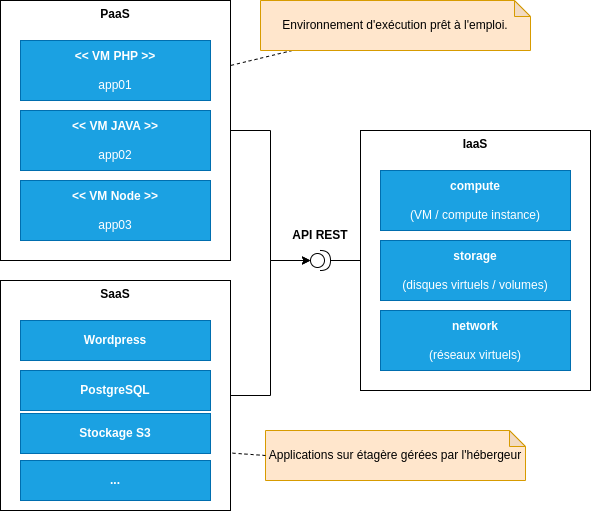

The diagram above was exported from draw.io. Its source (the exported page's mxGraphModel, read from the mxfile embedded in the PNG):
<mxGraphModel dx="1364" dy="843" grid="1" gridSize="10" guides="1" tooltips="1" connect="1" arrows="1" fold="1" page="1" pageScale="1" pageWidth="1169" pageHeight="827" math="0" shadow="0">
  <root>
    <mxCell id="0" />
    <mxCell id="1" parent="0" />
    <mxCell id="it1Y_b6W8opj29Ztl1Fg-4" value="&lt;b&gt;IaaS&lt;/b&gt;" style="rounded=0;whiteSpace=wrap;html=1;verticalAlign=top;" parent="1" vertex="1">
      <mxGeometry x="500" y="350" width="230" height="260" as="geometry" />
    </mxCell>
    <mxCell id="it1Y_b6W8opj29Ztl1Fg-1" value="&lt;div&gt;&lt;b&gt;compute&lt;/b&gt;&lt;br&gt;&lt;/div&gt;&lt;div&gt;&lt;b&gt;&lt;br&gt;&lt;/b&gt;&lt;/div&gt;(VM / compute instance)" style="rounded=0;whiteSpace=wrap;html=1;fillColor=#1ba1e2;strokeColor=#006EAF;fontColor=#ffffff;" parent="1" vertex="1">
      <mxGeometry x="520" y="390" width="190" height="60" as="geometry" />
    </mxCell>
    <mxCell id="it1Y_b6W8opj29Ztl1Fg-2" value="&lt;div&gt;&lt;b&gt;storage&lt;/b&gt;&lt;/div&gt;&lt;div&gt;&lt;br&gt;&lt;/div&gt;(disques virtuels / volumes)" style="rounded=0;whiteSpace=wrap;html=1;fillColor=#1ba1e2;strokeColor=#006EAF;fontColor=#ffffff;" parent="1" vertex="1">
      <mxGeometry x="520" y="460" width="190" height="60" as="geometry" />
    </mxCell>
    <mxCell id="it1Y_b6W8opj29Ztl1Fg-3" value="&lt;div&gt;&lt;b&gt;network&lt;/b&gt;&lt;/div&gt;&lt;div&gt;&lt;br&gt;&lt;/div&gt;(réseaux virtuels)" style="rounded=0;whiteSpace=wrap;html=1;fillColor=#1ba1e2;strokeColor=#006EAF;fontColor=#ffffff;" parent="1" vertex="1">
      <mxGeometry x="520" y="530" width="190" height="60" as="geometry" />
    </mxCell>
    <mxCell id="i3DTmaYYOsm4Dt_T1E70-5" style="edgeStyle=orthogonalEdgeStyle;rounded=0;orthogonalLoop=1;jettySize=auto;html=1;entryX=0;entryY=0.5;entryDx=0;entryDy=0;endArrow=none;endFill=0;" edge="1" parent="1" source="i3DTmaYYOsm4Dt_T1E70-1" target="it1Y_b6W8opj29Ztl1Fg-4">
      <mxGeometry relative="1" as="geometry" />
    </mxCell>
    <mxCell id="i3DTmaYYOsm4Dt_T1E70-1" value="" style="shape=providedRequiredInterface;html=1;verticalLabelPosition=bottom;sketch=0;" vertex="1" parent="1">
      <mxGeometry x="450" y="470" width="20" height="20" as="geometry" />
    </mxCell>
    <mxCell id="i3DTmaYYOsm4Dt_T1E70-2" value="&lt;b&gt;API REST&lt;/b&gt;" style="text;html=1;strokeColor=none;fillColor=none;align=center;verticalAlign=middle;whiteSpace=wrap;rounded=0;dashed=1;" vertex="1" parent="1">
      <mxGeometry x="430" y="440" width="60" height="30" as="geometry" />
    </mxCell>
    <mxCell id="i3DTmaYYOsm4Dt_T1E70-7" value="&lt;b&gt;PaaS&lt;/b&gt;" style="rounded=0;whiteSpace=wrap;html=1;verticalAlign=top;" vertex="1" parent="1">
      <mxGeometry x="140" y="220" width="230" height="260" as="geometry" />
    </mxCell>
    <mxCell id="i3DTmaYYOsm4Dt_T1E70-8" value="&lt;div&gt;&lt;b&gt;&amp;lt;&amp;lt; VM PHP &amp;gt;&amp;gt;&lt;/b&gt;&lt;br&gt;&lt;/div&gt;&lt;div&gt;&lt;b&gt;&lt;br&gt;&lt;/b&gt;&lt;/div&gt;app01" style="rounded=0;whiteSpace=wrap;html=1;fillColor=#1ba1e2;strokeColor=#006EAF;fontColor=#ffffff;" vertex="1" parent="1">
      <mxGeometry x="160" y="260" width="190" height="60" as="geometry" />
    </mxCell>
    <mxCell id="i3DTmaYYOsm4Dt_T1E70-9" value="&lt;div&gt;&lt;b&gt;&amp;lt;&amp;lt; VM JAVA &amp;gt;&amp;gt;&lt;/b&gt;&lt;br&gt;&lt;/div&gt;&lt;div&gt;&lt;b&gt;&lt;br&gt;&lt;/b&gt;&lt;/div&gt;app02&lt;div&gt;&lt;/div&gt;" style="rounded=0;whiteSpace=wrap;html=1;fillColor=#1ba1e2;strokeColor=#006EAF;fontColor=#ffffff;" vertex="1" parent="1">
      <mxGeometry x="160" y="330" width="190" height="60" as="geometry" />
    </mxCell>
    <mxCell id="i3DTmaYYOsm4Dt_T1E70-10" value="&lt;div&gt;&lt;b&gt;&amp;lt;&amp;lt; VM Node &amp;gt;&amp;gt;&lt;/b&gt;&lt;br&gt;&lt;/div&gt;&lt;div&gt;&lt;b&gt;&lt;br&gt;&lt;/b&gt;&lt;/div&gt;app03&lt;div&gt;&lt;/div&gt;" style="rounded=0;whiteSpace=wrap;html=1;fillColor=#1ba1e2;strokeColor=#006EAF;fontColor=#ffffff;" vertex="1" parent="1">
      <mxGeometry x="160" y="400" width="190" height="60" as="geometry" />
    </mxCell>
    <mxCell id="i3DTmaYYOsm4Dt_T1E70-13" style="edgeStyle=orthogonalEdgeStyle;rounded=0;orthogonalLoop=1;jettySize=auto;html=1;entryX=0;entryY=0.5;entryDx=0;entryDy=0;entryPerimeter=0;" edge="1" parent="1" source="i3DTmaYYOsm4Dt_T1E70-7" target="i3DTmaYYOsm4Dt_T1E70-1">
      <mxGeometry relative="1" as="geometry" />
    </mxCell>
    <mxCell id="i3DTmaYYOsm4Dt_T1E70-15" style="rounded=0;orthogonalLoop=1;jettySize=auto;html=1;entryX=1;entryY=0.25;entryDx=0;entryDy=0;dashed=1;endArrow=none;endFill=0;" edge="1" parent="1" source="i3DTmaYYOsm4Dt_T1E70-14" target="i3DTmaYYOsm4Dt_T1E70-7">
      <mxGeometry relative="1" as="geometry" />
    </mxCell>
    <mxCell id="i3DTmaYYOsm4Dt_T1E70-14" value="&lt;div&gt;Environnement d'exécution prêt à l'emploi.&lt;/div&gt;" style="shape=note;whiteSpace=wrap;html=1;backgroundOutline=1;darkOpacity=0.05;size=16;fillColor=#ffe6cc;strokeColor=#d79b00;" vertex="1" parent="1">
      <mxGeometry x="400" y="220" width="270" height="50" as="geometry" />
    </mxCell>
    <mxCell id="i3DTmaYYOsm4Dt_T1E70-16" value="&lt;b&gt;SaaS&lt;/b&gt;" style="rounded=0;whiteSpace=wrap;html=1;verticalAlign=top;" vertex="1" parent="1">
      <mxGeometry x="140" y="500" width="230" height="230" as="geometry" />
    </mxCell>
    <mxCell id="i3DTmaYYOsm4Dt_T1E70-17" value="&lt;b&gt;PostgreSQL&lt;/b&gt;&lt;div&gt;&lt;/div&gt;" style="rounded=0;whiteSpace=wrap;html=1;fillColor=#1ba1e2;strokeColor=#006EAF;fontColor=#ffffff;" vertex="1" parent="1">
      <mxGeometry x="160" y="590" width="190" height="40" as="geometry" />
    </mxCell>
    <mxCell id="i3DTmaYYOsm4Dt_T1E70-18" value="&lt;b&gt;Wordpress&lt;/b&gt;&lt;div&gt;&lt;/div&gt;&lt;div&gt;&lt;/div&gt;" style="rounded=0;whiteSpace=wrap;html=1;fillColor=#1ba1e2;strokeColor=#006EAF;fontColor=#ffffff;" vertex="1" parent="1">
      <mxGeometry x="160" y="540" width="190" height="40" as="geometry" />
    </mxCell>
    <mxCell id="i3DTmaYYOsm4Dt_T1E70-20" value="&lt;b&gt;...&lt;/b&gt;&lt;div&gt;&lt;/div&gt;" style="rounded=0;whiteSpace=wrap;html=1;fillColor=#1ba1e2;strokeColor=#006EAF;fontColor=#ffffff;" vertex="1" parent="1">
      <mxGeometry x="160" y="680" width="190" height="40" as="geometry" />
    </mxCell>
    <mxCell id="i3DTmaYYOsm4Dt_T1E70-21" style="edgeStyle=orthogonalEdgeStyle;rounded=0;orthogonalLoop=1;jettySize=auto;html=1;entryX=0;entryY=0.5;entryDx=0;entryDy=0;entryPerimeter=0;" edge="1" parent="1" source="i3DTmaYYOsm4Dt_T1E70-16" target="i3DTmaYYOsm4Dt_T1E70-1">
      <mxGeometry relative="1" as="geometry" />
    </mxCell>
    <mxCell id="i3DTmaYYOsm4Dt_T1E70-22" value="Applications sur étagère gérées par l'hébergeur" style="shape=note;whiteSpace=wrap;html=1;backgroundOutline=1;darkOpacity=0.05;size=16;fillColor=#ffe6cc;strokeColor=#d79b00;align=center;" vertex="1" parent="1">
      <mxGeometry x="405" y="650" width="260" height="50" as="geometry" />
    </mxCell>
    <mxCell id="i3DTmaYYOsm4Dt_T1E70-24" style="rounded=0;orthogonalLoop=1;jettySize=auto;html=1;entryX=1;entryY=0.75;entryDx=0;entryDy=0;dashed=1;endArrow=none;endFill=0;exitX=0;exitY=0.5;exitDx=0;exitDy=0;exitPerimeter=0;" edge="1" parent="1" source="i3DTmaYYOsm4Dt_T1E70-22" target="i3DTmaYYOsm4Dt_T1E70-16">
      <mxGeometry relative="1" as="geometry">
        <mxPoint x="448" y="260" as="sourcePoint" />
        <mxPoint x="380" y="295" as="targetPoint" />
      </mxGeometry>
    </mxCell>
    <mxCell id="i3DTmaYYOsm4Dt_T1E70-25" value="&lt;b&gt;Stockage S3&lt;/b&gt;&lt;div&gt;&lt;/div&gt;" style="rounded=0;whiteSpace=wrap;html=1;fillColor=#1ba1e2;strokeColor=#006EAF;fontColor=#ffffff;" vertex="1" parent="1">
      <mxGeometry x="160" y="633" width="190" height="40" as="geometry" />
    </mxCell>
  </root>
</mxGraphModel>